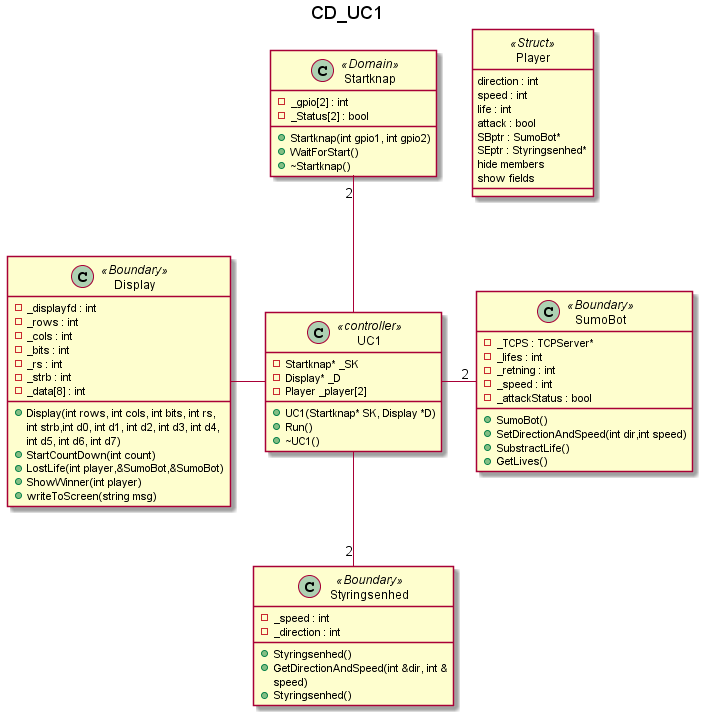

The diagram above was rendered by PlantUML. Its source (embedded in the PNG):
@startuml
title CD_UC1

skinparam wrapWidth 200

class UC1 <<controller>>{
    +UC1(Startknap* SK, Display *D)
    +Run()
    +~UC1()
    -Startknap* _SK
    -Display* _D
    -Player _player[2]
}

class Startknap <<Domain>>{
-_gpio[2] : int
-_Status[2] : bool
+Startknap(int gpio1, int gpio2)
+WaitForStart()
+~Startknap()

}

class Display<<Boundary>>{
    +Display(int rows, int cols, int bits, int rs, int strb,int d0, int d1, int d2, int d3, int d4, int d5, int d6, int d7)
    +StartCountDown(int count)
    +LostLife(int player,&SumoBot,&SumoBot)
    +ShowWinner(int player)
    +writeToScreen(string msg)
    - _displayfd : int
	- _rows : int
	- _cols : int
	- _bits : int
	- _rs : int
	- _strb : int
	- _data[8] : int
}

class SumoBot <<Boundary>>{
    - _TCPS : TCPServer*
    - _lifes : int
    -_retning : int
    -_speed : int
    -_attackStatus : bool

    +SumoBot()
    +SetDirectionAndSpeed(int dir,int speed)
    +SubstractLife()
    +GetLives()
}
class Styringsenhed <<Boundary>>{
   - _speed : int
    -_direction : int
    +Styringsenhed()
    +GetDirectionAndSpeed(int &dir, int &speed)
    +Styringsenhed()
}

class Player <<Struct>> {
direction : int
speed : int
life : int
attack : bool 
SBptr : SumoBot*
SEptr : Styringsenhed*
hide members
show fields
}
hide <<Struct>> circle

Startknap"2" -- UC1
UC1 -- "2"Styringsenhed
UC1 - "2"SumoBot
Display - UC1

@enduml